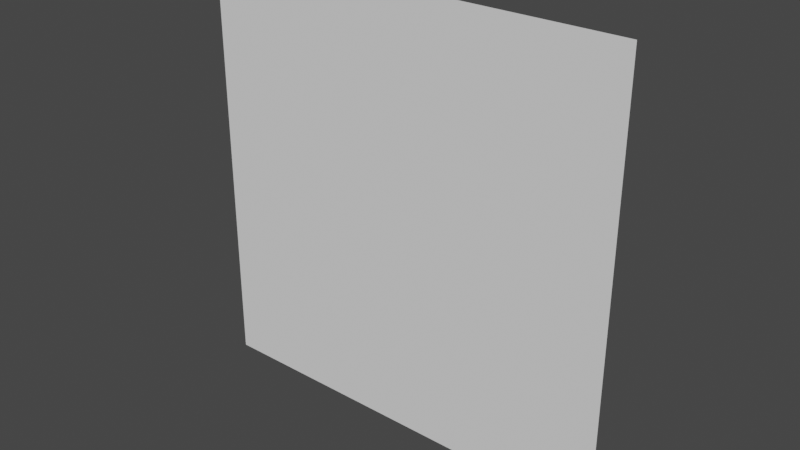 # Source: cacoball.blend  (saved by Blender 3.4.6; exported with 4.5.12 LTS)
import bpy
from mathutils import Matrix  # noqa: F401  (used for matrix-valued properties, if any)

bpy.ops.wm.read_factory_settings(use_empty=True)
scene = bpy.context.scene
scene.name = 'Scene'

# ---- collections
col_collection = bpy.data.collections.new('Collection'); scene.collection.children.link(col_collection)

# ---- world
world_world = bpy.data.worlds.new('World'); scene.world = world_world
world_world.use_nodes = True; world_world.node_tree.nodes.clear()
_N = world_world.node_tree.nodes; _L = world_world.node_tree.links
n0 = _N.new('ShaderNodeOutputWorld'); n0.name = 'World Output'; n0.location = (300, 300)
n1 = _N.new('ShaderNodeBackground'); n1.name = 'Background'; n1.location = (10, 300)
n1.inputs[0].default_value = (0.05088, 0.05088, 0.05088, 1.0)
_L.new(n1.outputs[0], n0.inputs[0])
n0.is_active_output = True
world_world.color = (0.05088, 0.05088, 0.05088)
world_world.use_sun_shadow = False
world_world.sun_shadow_jitter_overblur = 0.0

# ---- meshes
me_mesh_light_cross = bpy.data.meshes.new('mesh-light-cross')
me_mesh_light_cross.from_pydata([(-1.166, -0.04447, -1.166), (1.166, -0.04447, -1.166), (-1.166, -0.04447, 1.166), (1.166, -0.04447, 1.166)], [], [(0, 1, 3, 2)])
_uv = me_mesh_light_cross.uv_layers.new(name='UVMap')
_uv.uv.foreach_set('vector', [0.1273, 0.1273, 0.8727, 0.1273, 0.8727, 0.8727, 0.1273, 0.8727])
me_mesh_light_cross.update()
me_mesh_light_blue = bpy.data.meshes.new('mesh-light-blue')
me_mesh_light_blue.from_pydata([(-1.478, -0.0869, -1.478), (1.478, -0.0869, -1.478), (-1.478, -0.0869, 1.478), (1.478, -0.0869, 1.478)], [], [(0, 1, 3, 2)])
_uv = me_mesh_light_blue.uv_layers.new(name='UVMap')
_uv.uv.foreach_set('vector', [0.2503, 0.2503, 0.7497, 0.2503, 0.7497, 0.7497, 0.2503, 0.7497])
me_mesh_light_blue.update()
me_mesh_death = bpy.data.meshes.new('mesh-death')
me_mesh_death.from_pydata([(-1.166, -0.08642, -1.166), (1.166, -0.08642, -1.166), (-1.166, -0.08642, 1.166), (1.166, -0.08642, 1.166)], [], [(0, 1, 3, 2)])
_uv = me_mesh_death.uv_layers.new(name='UVMap')
_uv.uv.foreach_set('vector', [0.1273, 0.1273, 0.8727, 0.1273, 0.8727, 0.8727, 0.1273, 0.8727])
me_mesh_death.update()
arm_arm = bpy.data.armatures.new('arm')  # bones are not reproduced

# ---- objects
ob_arm = bpy.data.objects.new('arm', arm_arm)
ob_obj_light_cross = bpy.data.objects.new('obj-light-cross', me_mesh_light_cross)
ob_obj_light_blue = bpy.data.objects.new('obj-light-blue', me_mesh_light_blue)
ob_obj_death = bpy.data.objects.new('obj-death', me_mesh_death)

# ---- transforms, parenting, visibility, modifiers, constraints
ob_arm.location = (0.0, 0.0, 0.0)
ob_obj_light_cross.location = (0.0, 0.0, 0.0)
_vg = ob_obj_light_cross.vertex_groups.new(name='bone-light-cross')
_vg.add([0, 1, 2, 3], 1.0, 'REPLACE')
_m = ob_obj_light_cross.modifiers.new('Armature', 'ARMATURE')
_m.object = ob_arm
ob_obj_light_blue.location = (0.0, 0.0, 0.0)
_vg = ob_obj_light_blue.vertex_groups.new(name='bone-light-blue')
_vg.add([0, 1, 2, 3], 1.0, 'REPLACE')
_m = ob_obj_light_blue.modifiers.new('Armature', 'ARMATURE')
_m.object = ob_arm
ob_obj_death.location = (0.0, 0.0, 0.0)
_vg = ob_obj_death.vertex_groups.new(name='bone-death')
_vg.add([0, 1, 2, 3], 1.0, 'REPLACE')
_m = ob_obj_death.modifiers.new('Armature', 'ARMATURE')
_m.object = ob_arm

# ---- collection membership
col_collection.objects.link(ob_arm)
col_collection.objects.link(ob_obj_light_cross)
col_collection.objects.link(ob_obj_light_blue)
col_collection.objects.link(ob_obj_death)

# ---- scene / render settings (as saved in the file)
scene.frame_start = 1; scene.frame_end = 250; scene.frame_set(0)
scene.render.engine = 'BLENDER_EEVEE_NEXT'
scene.cycles.sampling_pattern = 'TABULATED_SOBOL'
scene.cycles.use_light_tree = False
scene.view_settings.view_transform = 'Filmic'
bpy.context.view_layer.update()

# ---- added for rendering (the .blend has no active camera and no usable light): camera, sun
cam_auto = bpy.data.cameras.new('AutoCamera')
cam_auto.lens = 50.0
cam_auto.sensor_width = 36.0
cam_auto.clip_end = 1000.0
ob_auto_camera = bpy.data.objects.new('AutoCamera', cam_auto)
scene.collection.objects.link(ob_auto_camera)
ob_auto_camera.location = (3.86871, -4.70813, 3.09497)
ob_auto_camera.rotation_euler = (1.09748, -7.21219e-08, 0.694738)
scene.camera = ob_auto_camera
light_auto_sun = bpy.data.lights.new('AutoSun', 'SUN')
light_auto_sun.energy = 3.0
light_auto_sun.angle = 0.0523599
ob_auto_sun = bpy.data.objects.new('AutoSun', light_auto_sun)
scene.collection.objects.link(ob_auto_sun)
ob_auto_sun.rotation_euler = (0.872665, 0.174533, 0.523599)
bpy.context.view_layer.update()
